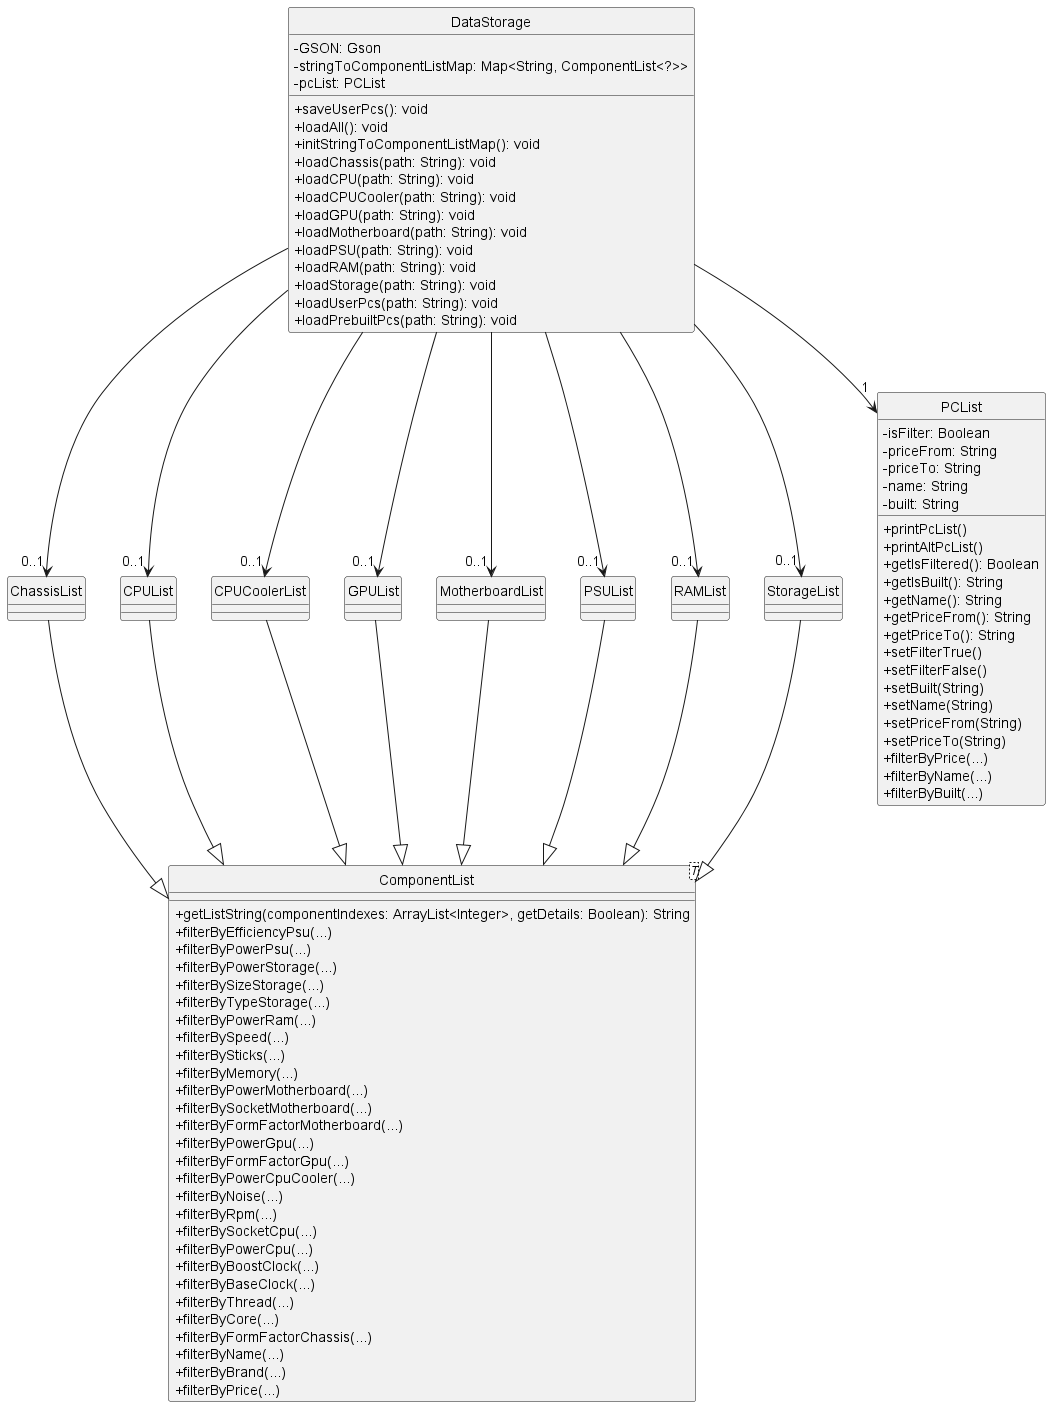

The diagram above was rendered by PlantUML. Its source (embedded in the PNG):
@startuml
skinparam classAttributeIconSize 0

class "ComponentList" as ComponentList
class "ChassisList" as ChassisList
class "CPUList" as CPUList
class "CPUCoolerList" as CPUCoolerList
class "GPUList" as GPUList
class "MotherboardList" as MotherboardList
class "PSUList" as PSUList
class "RAMList" as RAMList
class "StorageList" as StorageList
class "PCList" as PCList
class "DataStorage" as DataStorage

class ComponentList<T> {
    +getListString(componentIndexes: ArrayList<Integer>, getDetails: Boolean): String
    +filterByEfficiencyPsu(...)
    +filterByPowerPsu(...)
    +filterByPowerStorage(...)
    +filterBySizeStorage(...)
    +filterByTypeStorage(...)
    +filterByPowerRam(...)
    +filterBySpeed(...)
    +filterBySticks(...)
    +filterByMemory(...)
    +filterByPowerMotherboard(...)
    +filterBySocketMotherboard(...)
    +filterByFormFactorMotherboard(...)
    +filterByPowerGpu(...)
    +filterByFormFactorGpu(...)
    +filterByPowerCpuCooler(...)
    +filterByNoise(...)
    + filterByRpm(...)               
    + filterBySocketCpu(...)             
    + filterByPowerCpu(...)          
    + filterByBoostClock(...)    
    + filterByBaseClock(...)    
    + filterByThread(...)                  
    + filterByCore(...)                     
    + filterByFormFactorChassis(...) 
    + filterByName(...)                  
    + filterByBrand(...)                 
    + filterByPrice(...)
}

ChassisList --|> ComponentList
CPUList --|> ComponentList
CPUCoolerList --|> ComponentList
GPUList --|> ComponentList
MotherboardList --|> ComponentList
PSUList --|> ComponentList
RAMList --|> ComponentList
StorageList --|> ComponentList


class PCList {
    -isFilter: Boolean
    -priceFrom: String
    -priceTo: String
    -name: String
    -built: String
    +printPcList()
    +printAltPcList()
    +getIsFiltered(): Boolean
    +getIsBuilt(): String
    +getName(): String
    +getPriceFrom(): String
    +getPriceTo(): String
    +setFilterTrue()
    +setFilterFalse()
    +setBuilt(String)
    +setName(String)
    +setPriceFrom(String)
    +setPriceTo(String)
    +filterByPrice(...)
    +filterByName(...)
    +filterByBuilt(...)
}


              
             


class DataStorage {
    - GSON: Gson
    - stringToComponentListMap: Map<String, ComponentList<?>>
    - pcList: PCList
    + saveUserPcs(): void
    + loadAll(): void
    + initStringToComponentListMap(): void
    + loadChassis(path: String): void
    + loadCPU(path: String): void
    + loadCPUCooler(path: String): void
    + loadGPU(path: String): void
    + loadMotherboard(path: String): void
    + loadPSU(path: String): void
    + loadRAM(path: String): void
    + loadStorage(path: String): void
    + loadUserPcs(path: String): void
    + loadPrebuiltPcs(path: String): void
}


DataStorage --> "0..1" ChassisList
DataStorage --> "0..1" CPUList
DataStorage --> "0..1" CPUCoolerList
DataStorage --> "0..1" GPUList
DataStorage --> "0..1" MotherboardList
DataStorage --> "0..1" PSUList
DataStorage --> "0..1" RAMList
DataStorage --> "0..1" StorageList
DataStorage --> "1" PCList

hide class circle

@enduml